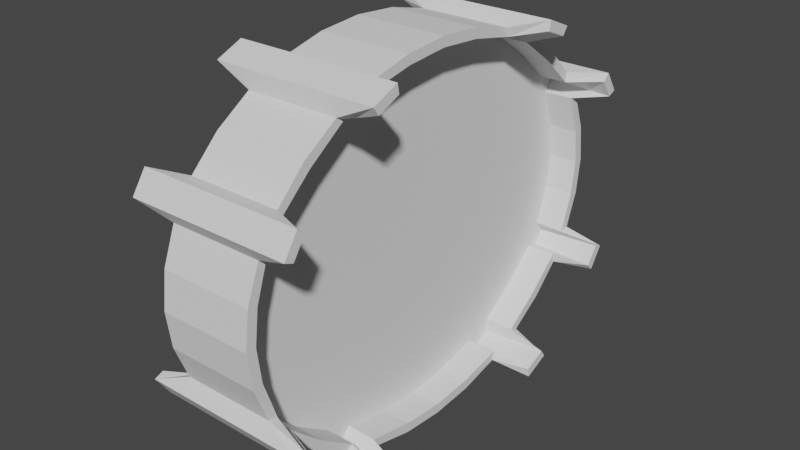 # Source: Checkpoint_Ring.blend  (saved by Blender 3.5.10; exported with 4.5.12 LTS)
import bpy
from mathutils import Matrix  # noqa: F401  (used for matrix-valued properties, if any)

bpy.ops.wm.read_factory_settings(use_empty=True)
scene = bpy.context.scene
scene.name = 'Scene'

# ---- collections
col_collection = bpy.data.collections.new('Collection'); scene.collection.children.link(col_collection)

# ---- node groups
ng_auto_smooth = bpy.data.node_groups.new('Auto Smooth', 'GeometryNodeTree')
_s = ng_auto_smooth.interface.new_socket(name='Geometry', in_out='OUTPUT', socket_type='NodeSocketGeometry')
_s = ng_auto_smooth.interface.new_socket(name='Geometry', in_out='INPUT', socket_type='NodeSocketGeometry')
_s = ng_auto_smooth.interface.new_socket(name='Angle', in_out='INPUT', socket_type='NodeSocketFloat')
_s.subtype = 'ANGLE'
_s.min_value = 0.0
_s.max_value = 3.142
ng_auto_smooth.is_modifier = True
_N = ng_auto_smooth.nodes; _L = ng_auto_smooth.links
n0 = _N.new('NodeGroupOutput'); n0.name = 'Group Output'; n0.location = (480, -100)
n1 = _N.new('NodeGroupInput'); n1.name = 'Group Input'; n1.location = (-420, -300)
n2 = _N.new('NodeGroupInput'); n2.name = 'Group Input.001'; n2.location = (-60, -100)
n3 = _N.new('GeometryNodeSetShadeSmooth'); n3.name = 'Set Shade Smooth'; n3.location = (120, -100)
n3.domain = 'EDGE'
n4 = _N.new('GeometryNodeSetShadeSmooth'); n4.name = 'Set Shade Smooth.001'; n4.location = (300, -100)
n5 = _N.new('GeometryNodeInputMeshEdgeAngle'); n5.name = 'Edge Angle'; n5.location = (-420, -220)
n6 = _N.new('GeometryNodeInputEdgeSmooth'); n6.name = 'Is Edge Smooth'; n6.location = (-60, -160)
n7 = _N.new('GeometryNodeInputShadeSmooth'); n7.name = 'Is Face Smooth'; n7.location = (-240, -340)
n8 = _N.new('FunctionNodeBooleanMath'); n8.name = 'Boolean Math'; n8.location = (-60, -220)
n9 = _N.new('FunctionNodeCompare'); n9.name = 'Compare'; n9.location = (-240, -180)
n9.operation = 'LESS_EQUAL'
_L.new(n5.outputs[0], n9.inputs[0])
_L.new(n4.outputs[0], n0.inputs[0])
_L.new(n1.outputs[1], n9.inputs[1])
_L.new(n9.outputs[0], n8.inputs[0])
_L.new(n7.outputs[0], n8.inputs[1])
_L.new(n2.outputs[0], n3.inputs[0])
_L.new(n6.outputs[0], n3.inputs[1])
_L.new(n3.outputs[0], n4.inputs[0])
_L.new(n8.outputs[0], n3.inputs[2])
n0.is_active_output = True

# ---- world
world_world = bpy.data.worlds.new('World'); scene.world = world_world
world_world.use_nodes = True; world_world.node_tree.nodes.clear()
_N = world_world.node_tree.nodes; _L = world_world.node_tree.links
n0 = _N.new('ShaderNodeOutputWorld'); n0.name = 'World Output'; n0.location = (300, 300)
n1 = _N.new('ShaderNodeBackground'); n1.name = 'Background'; n1.location = (10, 300)
n1.inputs[0].default_value = (0.05088, 0.05088, 0.05088, 1.0)
_L.new(n1.outputs[0], n0.inputs[0])
n0.is_active_output = True
world_world.color = (0.05088, 0.05088, 0.05088)
world_world.use_sun_shadow = False
world_world.sun_shadow_jitter_overblur = 0.0

# ---- meshes
me_plane_009 = bpy.data.meshes.new('Plane.009')
me_plane_009.from_pydata([(1.0, -1.907e-06, -2.581), (1.0, 0.9754, -2.504), (1.0, 1.913, -2.276), (1.0, 2.778, -1.907), (1.0, 3.536, -1.409), (1.0, 4.157, -0.8031), (1.0, 4.619, -0.1115), (1.0, 4.904, 0.6389), (1.0, 5.0, 1.419), (-1.0, 5.0, 1.419), (-1.0, 4.904, 0.6389), (-1.0, 4.619, -0.1115), (-1.0, 4.157, -0.8031), (-1.0, 3.536, -1.409), (-1.0, 2.778, -1.907), (-1.0, 1.913, -2.276), (-1.0, 0.9754, -2.504), (-1.0, -1.907e-06, -2.581), (-1.0, -1.907e-06, 5.419), (-1.0, 0.9754, 5.342), (-1.0, 1.913, 5.115), (-1.0, 2.778, 4.745), (-1.0, 3.536, 4.248), (-1.0, 4.157, 3.641), (-1.0, 4.619, 2.95), (-1.0, 4.904, 2.2), (1.0, -1.907e-06, 5.419), (1.0, 0.9754, 5.342), (1.0, 1.913, 5.115), (1.0, 2.778, 4.745), (1.0, 3.536, 4.248), (1.0, 4.157, 3.641), (1.0, 4.619, 2.95), (1.0, 4.904, 2.2), (1.773, 2.185, -2.509), (1.773, 2.759, -2.264), (1.773, 4.502, -0.8651), (1.773, 4.809, -0.4064), (-1.773, 4.502, -0.8651), (-1.773, 4.809, -0.4064), (-1.773, 2.185, -2.509), (-1.773, 2.759, -2.264), (-1.773, 2.759, 5.103), (-1.773, 2.185, 5.348), (-1.773, 4.809, 3.245), (-1.773, 4.502, 3.704), (1.773, 2.759, 5.103), (1.773, 2.185, 5.348), (1.773, 4.809, 3.245), (1.773, 4.502, 3.704), (2.503e-06, -1.907e-06, 5.419), (2.205e-06, 0.9754, 5.342), (2.205e-06, 1.913, 5.115), (2.205e-06, 2.778, 4.745), (1.907e-06, 5.0, 1.419), (1.848e-06, 4.904, 0.6389), (2.205e-06, 3.536, 4.248), (1.788e-06, 4.619, -0.1115), (2.205e-06, 4.157, 3.641), (1.609e-06, 4.157, -0.8031), (2.027e-06, 4.619, 2.95), (1.609e-06, 3.536, -1.409), (1.967e-06, 4.904, 2.2), (1.609e-06, 2.778, -1.907), (1.609e-06, 1.913, -2.276), (1.609e-06, 0.9754, -2.504), (1.609e-06, -1.907e-06, -2.581), (2.146e-06, 2.185, 5.348), (2.146e-06, 2.759, 5.103), (1.788e-06, 4.809, -0.4064), (2.265e-06, 4.502, 3.704), (1.55e-06, 4.502, -0.8651), (2.027e-06, 4.809, 3.245), (1.669e-06, 2.759, -2.264), (1.669e-06, 2.185, -2.509)], [], [(51, 52, 28, 27), (50, 51, 27, 26), (53, 29, 46, 68), (54, 55, 7, 8), (53, 56, 30, 29), (55, 57, 6, 7), (56, 58, 31, 30), (60, 32, 48, 72), (59, 61, 4, 5), (60, 62, 33, 32), (61, 63, 3, 4), (62, 54, 8, 33), (52, 20, 43, 67), (64, 65, 1, 2), (65, 66, 0, 1), (67, 68, 46, 47), (69, 71, 36, 37), (70, 72, 48, 49), (73, 74, 34, 35), (63, 14, 41, 73), (64, 2, 34, 74), (57, 11, 39, 69), (58, 23, 45, 70), (59, 5, 36, 71), (12, 59, 71, 38), (31, 58, 70, 49), (6, 57, 69, 37), (15, 64, 74, 40), (3, 63, 73, 35), (41, 40, 74, 73), (45, 44, 72, 70), (39, 38, 71, 69), (43, 42, 68, 67), (16, 17, 66, 65), (15, 16, 65, 64), (28, 52, 67, 47), (25, 9, 54, 62), (13, 14, 63, 61), (24, 25, 62, 60), (12, 13, 61, 59), (24, 60, 72, 44), (22, 23, 58, 56), (10, 11, 57, 55), (21, 22, 56, 53), (9, 10, 55, 54), (21, 53, 68, 42), (18, 19, 51, 50), (19, 20, 52, 51)])
_uv = me_plane_009.uv_layers.new(name='UVMap')
_uv.uv.foreach_set('vector', [0.0, 0.0, 0.0, 0.0, 0.0, 0.0, 0.0, 0.0, 0.0, 0.0, 0.0, 0.0, 0.0, 0.0, 0.0, 0.0, 0.0, 0.0, 0.0, 0.0, 0.0, 0.0, 0.0, 0.0, 0.0, 0.0, 0.0, 0.0, 0.0, 0.0, 0.0, 0.0, 0.0, 0.0, 0.0, 0.0, 0.0, 0.0, 0.0, 0.0, 0.0, 0.0, 0.0, 0.0, 0.0, 0.0, 0.0, 0.0, 0.0, 0.0, 0.0, 0.0, 0.0, 0.0, 0.0, 0.0, 0.0, 0.0, 0.0, 0.0, 0.0, 0.0, 0.0, 0.0, 0.0, 0.0, 0.0, 0.0, 0.0, 0.0, 0.0, 0.0, 0.0, 0.0, 0.0, 0.0, 0.0, 0.0, 0.0, 0.0, 0.0, 0.0, 0.0, 0.0, 0.0, 0.0, 0.0, 0.0, 0.0, 0.0, 0.0, 0.0, 0.0, 0.0, 0.0, 0.0, 0.0, 0.0, 0.0, 0.0, 0.0, 0.0, 0.0, 0.0, 0.0, 0.0, 0.0, 0.0, 0.0, 0.0, 0.0, 0.0, 0.0, 0.0, 0.0, 0.0, 0.0, 0.0, 0.0, 0.0, 0.0, 0.0, 0.0, 0.0, 0.0, 0.0, 0.0, 0.0, 0.0, 0.0, 0.0, 0.0, 0.0, 0.0, 0.0, 0.0, 0.0, 0.0, 0.0, 0.0, 0.0, 0.0, 0.0, 0.0, 0.0, 0.0, 0.0, 0.0, 0.0, 0.0, 0.0, 0.0, 0.0, 0.0, 0.0, 0.0, 0.0, 0.0, 0.0, 0.0, 0.0, 0.0, 0.0, 0.0, 0.0, 0.0, 0.0, 0.0, 0.0, 0.0, 0.0, 0.0, 0.0, 0.0, 0.0, 0.0, 0.0, 0.0, 0.0, 0.0, 0.0, 0.0, 0.0, 0.0, 0.0, 0.0, 0.0, 0.0, 0.0, 0.0, 0.0, 0.0, 0.0, 0.0, 0.0, 0.0, 0.0, 0.0, 0.0, 0.0, 0.0, 0.0, 0.0, 0.0, 0.0, 0.0, 0.0, 0.0, 0.0, 0.0, 0.0, 0.0, 0.0, 0.0, 0.0, 0.0, 0.0, 0.0, 0.0, 0.0, 0.0, 0.0, 0.0, 0.0, 0.0, 0.0, 0.0, 0.0, 0.0, 0.0, 0.0, 0.0, 0.0, 0.0, 0.0, 0.0, 0.0, 0.0, 0.0, 0.0, 0.0, 0.0, 0.0, 0.0, 0.0, 0.0, 0.0, 0.0, 0.0, 0.0, 0.0, 0.0, 0.0, 0.0, 0.0, 0.0, 0.0, 0.0, 0.0, 0.0, 0.0, 0.0, 0.0, 0.0, 0.0, 0.0, 0.0, 0.0, 0.0, 0.0, 0.0, 0.0, 0.0, 0.0, 0.0, 0.0, 0.0, 0.0, 0.0, 0.0, 0.0, 0.0, 0.0, 0.0, 0.0, 0.0, 0.0, 0.0, 0.0, 0.0, 0.0, 0.0, 0.0, 0.0, 0.0, 0.0, 0.0, 0.0, 0.0, 0.0, 0.0, 0.0, 0.0, 0.0, 0.0, 0.0, 0.0, 0.0, 0.0, 0.0, 0.0, 0.0, 0.0, 0.0, 0.0, 0.0, 0.0, 0.0, 0.0, 0.0, 0.0, 0.0, 0.0, 0.0, 0.0, 0.0, 0.0, 0.0, 0.0, 0.0, 0.0, 0.0, 0.0, 0.0, 0.0, 0.0, 0.0, 0.0, 0.0, 0.0, 0.0, 0.0, 0.0, 0.0, 0.0, 0.0, 0.0, 0.0, 0.0, 0.0, 0.0, 0.0, 0.0, 0.0, 0.0, 0.0, 0.0, 0.0, 0.0, 0.0, 0.0, 0.0, 0.0, 0.0, 0.0, 0.0, 0.0, 0.0, 0.0, 0.0, 0.0, 0.0, 0.0, 0.0, 0.0, 0.0, 0.0, 0.0, 0.0, 0.0, 0.0, 0.0, 0.0, 0.0])
me_plane_009.update()
me_plane_001 = bpy.data.meshes.new('Plane.001')
me_plane_001.from_pydata([(2.474e-06, 0.0, 5.304), (2.191e-06, 1.085, 5.229), (2.191e-06, 1.912, 5.014), (2.191e-06, 2.733, 4.655), (1.908e-06, 4.909, 1.419), (1.851e-06, 4.818, 0.6614), (2.191e-06, 3.517, 4.166), (1.795e-06, 4.547, -0.06736), (2.191e-06, 4.108, 3.582), (1.625e-06, 4.108, -0.739), (2.021e-06, 4.547, 2.911), (1.625e-06, 3.517, -1.328), (1.965e-06, 4.818, 2.177), (1.625e-06, 2.727, -1.828), (1.625e-06, 1.906, -2.187), (1.625e-06, 1.085, -2.391), (1.625e-06, 0.0, -2.465), (2.134e-06, 2.17, 5.24), (2.134e-06, 2.715, 5.002), (1.795e-06, 4.727, -0.3537), (2.248e-06, 4.436, 3.642), (1.568e-06, 4.436, -0.7992), (2.021e-06, 4.727, 3.197), (1.681e-06, 2.709, -2.175), (1.681e-06, 2.164, -2.413)], [], [(10, 8, 6, 3, 2, 1, 0, 16, 15, 14, 13, 11, 9, 7, 5, 4, 12), (13, 14, 24, 23), (7, 9, 21, 19), (2, 3, 18, 17), (22, 20, 8, 10)])
_uv = me_plane_001.uv_layers.new(name='UVMap')
_uv.uv.foreach_set('vector', [0.0, 0.0, 0.0, 0.0, 0.0, 0.0, 0.0, 0.0, 0.0, 0.0, 0.0, 0.0, 0.0, 0.0, 0.0, 0.0, 0.0, 0.0, 0.0, 0.0, 0.0, 0.0, 0.0, 0.0, 0.0, 0.0, 0.0, 0.0, 0.0, 0.0, 0.0, 0.0, 0.0, 0.0, 0.0, 0.0, 0.0, 0.0, 0.0, 0.0, 0.0, 0.0, 0.0, 0.0, 0.0, 0.0, 0.0, 0.0, 0.0, 0.0, 0.0, 0.0, 0.0, 0.0, 0.0, 0.0, 0.0, 0.0, 0.0, 0.0, 0.0, 0.0, 0.0, 0.0, 0.0, 0.0])
me_plane_001.update()

# ---- objects
ob_track1_003 = bpy.data.objects.new('track1.003', me_plane_009)
ob_track1_001 = bpy.data.objects.new('track1.001', me_plane_001)

# ---- transforms, parenting, visibility, modifiers, constraints
ob_track1_003.location = (0.0, 0.0, 0.0)
_m = ob_track1_003.modifiers.new('Mirror', 'MIRROR')
_m.use_axis = (False, True, False)
_m.use_clip = True
_m = ob_track1_003.modifiers.new('Solidify', 'SOLIDIFY')
_m.thickness = -0.211
_m = ob_track1_003.modifiers.new('Auto Smooth', 'NODES')
_m.node_group = ng_auto_smooth
_gi = [s.identifier for s in ng_auto_smooth.interface.items_tree if s.item_type == 'SOCKET' and s.in_out == 'INPUT']
_m[_gi[1]] = 0.5236  # Angle
ob_track1_001.location = (0.0, 0.0, 0.0)
_m = ob_track1_001.modifiers.new('Mirror', 'MIRROR')
_m.use_axis = (False, True, False)
_m.use_clip = True
_m = ob_track1_001.modifiers.new('Solidify', 'SOLIDIFY')
_m.thickness = 0.71
_m.offset = 0.0
_m = ob_track1_001.modifiers.new('Auto Smooth', 'NODES')
_m.node_group = ng_auto_smooth
_gi = [s.identifier for s in ng_auto_smooth.interface.items_tree if s.item_type == 'SOCKET' and s.in_out == 'INPUT']
_m[_gi[1]] = 0.5236  # Angle

# ---- collection membership
col_collection.objects.link(ob_track1_003)
col_collection.objects.link(ob_track1_001)

# ---- scene / render settings (as saved in the file)
scene.frame_start = 1; scene.frame_end = 250; scene.frame_set(1)
scene.render.engine = 'BLENDER_EEVEE_NEXT'
scene.cycles.sampling_pattern = 'TABULATED_SOBOL'
scene.view_settings.view_transform = 'Filmic'
bpy.context.view_layer.update()

# ---- added for rendering (the .blend has no active camera and no usable light): camera, sun
cam_auto = bpy.data.cameras.new('AutoCamera')
cam_auto.lens = 50.0
cam_auto.sensor_width = 36.0
cam_auto.clip_end = 1000.0
ob_auto_camera = bpy.data.objects.new('AutoCamera', cam_auto)
scene.collection.objects.link(ob_auto_camera)
ob_auto_camera.location = (12.2946, -14.7535, 11.2549)
ob_auto_camera.rotation_euler = (1.09748, -7.21219e-08, 0.694738)
scene.camera = ob_auto_camera
light_auto_sun = bpy.data.lights.new('AutoSun', 'SUN')
light_auto_sun.energy = 3.0
light_auto_sun.angle = 0.0523599
ob_auto_sun = bpy.data.objects.new('AutoSun', light_auto_sun)
scene.collection.objects.link(ob_auto_sun)
ob_auto_sun.rotation_euler = (0.872665, 0.174533, 0.523599)
bpy.context.view_layer.update()
